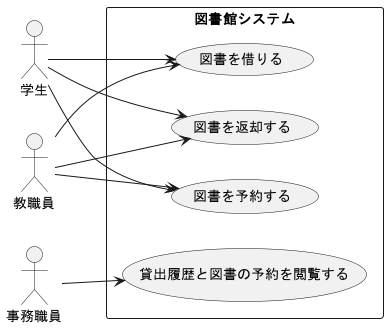

The diagram above was rendered by PlantUML. Its source (embedded in the PNG):
@startuml 大原情報科学大学・図書館システム
left to right direction

actor 学生 as Student
actor 教職員 as Teacher
actor 事務職員 as Staff

rectangle 図書館システム {
  usecase "図書を借りる" as Checkout
  usecase "図書を返却する" as Return
  usecase "図書を予約する" as Reserve
  usecase "貸出履歴と図書の予約を閲覧する" as ViewHistory
}

Student --> Checkout
Student --> Return
Student --> Reserve

Teacher --> Checkout
Teacher --> Return
Teacher --> Reserve

Staff --> ViewHistory
@enduml